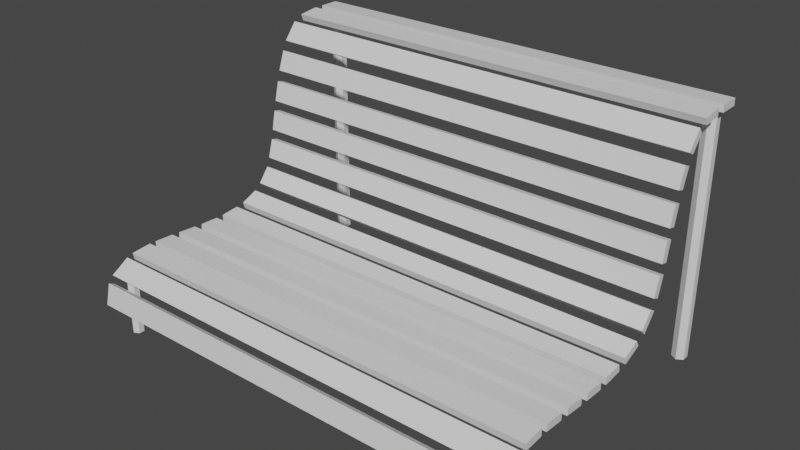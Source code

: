 # Source: Bench.blend  (saved by Blender 2.93.21; exported with 4.5.12 LTS)
import bpy
from mathutils import Matrix  # noqa: F401  (used for matrix-valued properties, if any)

bpy.ops.wm.read_factory_settings(use_empty=True)
scene = bpy.context.scene
scene.name = 'Scene'

# ---- collections
col_collection = bpy.data.collections.new('Collection'); scene.collection.children.link(col_collection)

# ---- materials (node trees are filled in below, after node groups)
mat_material = bpy.data.materials.new('Material')
mat_material.alpha_threshold = 0.0
mat_material.use_transparent_shadow = False
mat_material.line_color = (0.0, 0.0, 0.0, 1.0)
mat_bench_blue = bpy.data.materials.new('Bench_blue')
mat_bench_blue.use_transparent_shadow = False

# ---- material node trees
mat_material.use_nodes = True; mat_material.node_tree.nodes.clear()
_N = mat_material.node_tree.nodes; _L = mat_material.node_tree.links
n0 = _N.new('ShaderNodeOutputMaterial'); n0.name = 'Material Output'; n0.location = (300, 300)
n1 = _N.new('ShaderNodeBsdfPrincipled'); n1.name = 'Principled BSDF'; n1.location = (10, 300)
n1.distribution = 'GGX'
n1.subsurface_method = 'BURLEY'
n1.inputs[2].default_value = 0.4
n1.inputs[3].default_value = 1.45
n1.inputs[27].default_value = (0.0, 0.0, 0.0, 1.0)
n1.inputs[28].default_value = 1.0
_L.new(n1.outputs[0], n0.inputs[0])
n0.is_active_output = True
mat_bench_blue.use_nodes = True; mat_bench_blue.node_tree.nodes.clear()
_N = mat_bench_blue.node_tree.nodes; _L = mat_bench_blue.node_tree.links
n0 = _N.new('ShaderNodeBsdfPrincipled'); n0.name = 'Principled BSDF'; n0.location = (10, 300)
n0.distribution = 'GGX'
n0.subsurface_method = 'BURLEY'
n0.inputs[3].default_value = 1.45
n0.inputs[27].default_value = (0.0, 0.0, 0.0, 1.0)
n0.inputs[28].default_value = 1.0
n1 = _N.new('ShaderNodeOutputMaterial'); n1.name = 'Material Output'; n1.location = (300, 300)
_L.new(n0.outputs[0], n1.inputs[0])
n1.is_active_output = True

# ---- world
world_world = bpy.data.worlds.new('World'); scene.world = world_world
world_world.use_nodes = True; world_world.node_tree.nodes.clear()
_N = world_world.node_tree.nodes; _L = world_world.node_tree.links
n0 = _N.new('ShaderNodeOutputWorld'); n0.name = 'World Output'; n0.location = (300, 300)
n1 = _N.new('ShaderNodeBackground'); n1.name = 'Background'; n1.location = (10, 300)
n1.inputs[0].default_value = (0.05088, 0.05088, 0.05088, 1.0)
_L.new(n1.outputs[0], n0.inputs[0])
n0.is_active_output = True
world_world.color = (0.05088, 0.05088, 0.05088)
world_world.use_sun_shadow = False
world_world.sun_shadow_jitter_overblur = 0.0

# ---- meshes
me_cube = bpy.data.meshes.new('Cube')
me_cube.from_pydata([(-0.267, 0.1419, -61.45), (-0.2501, 0.7749, -61.45), (-0.1633, -0.331, -61.45), (-0.1623, 0.3878, -61.45), (-0.3526, 2.489, -61.45), (-0.3189, 2.724, -61.45), (-0.2978, 0.6746, -61.45), (-0.2741, 1.212, -61.45), (-0.3709, 5.195, -61.45), (-0.3353, 5.208, -61.45), (-0.3625, 3.134, -61.45), (-0.3277, 3.283, -61.45), (-0.3642, 7.907, -61.45), (-0.3287, 7.859, -61.45), (-0.3693, 5.889, -61.45), (-0.3338, 5.884, -61.45), (-0.3524, 10.74, -61.45), (-0.3169, 10.69, -61.45), (-0.3605, 8.75, -61.45), (-0.325, 8.698, -61.45), (-0.3459, 13.55, -61.45), (-0.3103, 13.56, -61.45), (-0.3495, 11.58, -61.45), (-0.314, 11.54, -61.45), (-0.3557, 16.29, -61.45), (-0.3207, 16.42, -61.45), (-0.3462, 14.35, -61.45), (-0.3107, 14.39, -61.45), (-0.3993, 18.92, -61.45), (-0.3693, 19.3, -61.45), (-0.363, 17.18, -61.45), (-0.3288, 17.37, -61.45), (-0.4998, 20.81, -61.45), (-0.4826, 21.44, -61.45), (-0.4278, 19.66, -61.45), (-0.4014, 20.14, -61.45), (-0.6378, 21.68, -61.45), (-0.629, 22.37, -61.45), (-0.5455, 21.14, -61.45), (-0.5318, 21.8, -61.45), (-0.7836, 22.26, -61.45), (-0.7761, 22.96, -61.45), (-0.687, 21.87, -61.45), (-0.6788, 22.57, -61.45), (-0.9307, 22.96, -61.45), (-0.9214, 23.65, -61.45), (-0.8339, 22.48, -61.45), (-0.8259, 23.19, -61.45), (-1.079, 23.91, -61.45), (-1.065, 24.58, -61.45), (-0.9839, 23.25, -61.45), (-0.9736, 23.94, -61.45), (-1.207, 25.7, -61.45), (-1.178, 26.12, -61.45), (-1.125, 24.35, -61.45), (-1.107, 24.98, -61.45), (-1.245, 28.76, -61.45), (-1.209, 28.77, -61.45), (-1.232, 26.67, -61.45), (-1.199, 26.9, -61.45), (-1.244, 31.74, -61.45), (-1.209, 31.75, -61.45), (-1.244, 29.75, -61.45), (-1.209, 29.74, -61.45), (-0.0004992, 31.49, -57.7), (-1.227, 31.49, -57.7), (-0.0004992, 31.13, -55.96), (-1.227, 31.13, -55.96), (-0.0004992, 30.41, -55.96), (-1.227, 30.41, -55.96), (-0.0004992, 30.05, -57.7), (-1.227, 30.05, -57.7), (-0.0004992, 30.41, -59.43), (-1.227, 30.41, -59.43), (-0.0004992, 31.13, -59.43), (-1.227, 31.13, -59.43), (-0.0004993, 2.38, -57.72), (-0.3077, 2.38, -57.72), (-0.0004993, 2.097, -56.35), (-0.3077, 2.097, -56.35), (-0.0004993, 1.53, -56.35), (-0.3077, 1.53, -56.35), (-0.0004993, 1.247, -57.72), (-0.3077, 1.247, -57.72), (-0.0004993, 1.53, -59.08), (-0.3077, 1.53, -59.08), (-0.0004993, 2.097, -59.08), (-0.3077, 2.097, -59.08), (-0.267, 0.1419, 61.45), (-0.2501, 0.7749, 61.45), (-0.1633, -0.331, 61.45), (-0.1623, 0.3878, 61.45), (-0.3526, 2.489, 61.45), (-0.3189, 2.724, 61.45), (-0.2978, 0.6746, 61.45), (-0.2741, 1.212, 61.45), (-0.3709, 5.195, 61.45), (-0.3353, 5.208, 61.45), (-0.3625, 3.134, 61.45), (-0.3277, 3.283, 61.45), (-0.3642, 7.907, 61.45), (-0.3287, 7.859, 61.45), (-0.3693, 5.889, 61.45), (-0.3338, 5.884, 61.45), (-0.3524, 10.74, 61.45), (-0.3169, 10.69, 61.45), (-0.3605, 8.75, 61.45), (-0.325, 8.698, 61.45), (-0.3459, 13.55, 61.45), (-0.3103, 13.56, 61.45), (-0.3495, 11.58, 61.45), (-0.314, 11.54, 61.45), (-0.3557, 16.29, 61.45), (-0.3207, 16.42, 61.45), (-0.3462, 14.35, 61.45), (-0.3107, 14.39, 61.45), (-0.3993, 18.92, 61.45), (-0.3693, 19.3, 61.45), (-0.363, 17.18, 61.45), (-0.3288, 17.37, 61.45), (-0.4998, 20.81, 61.45), (-0.4826, 21.44, 61.45), (-0.4278, 19.66, 61.45), (-0.4014, 20.14, 61.45), (-0.6378, 21.68, 61.45), (-0.629, 22.37, 61.45), (-0.5455, 21.14, 61.45), (-0.5318, 21.8, 61.45), (-0.7836, 22.26, 61.45), (-0.7761, 22.96, 61.45), (-0.687, 21.87, 61.45), (-0.6788, 22.57, 61.45), (-0.9307, 22.96, 61.45), (-0.9214, 23.65, 61.45), (-0.8339, 22.48, 61.45), (-0.8259, 23.19, 61.45), (-1.079, 23.91, 61.45), (-1.065, 24.58, 61.45), (-0.9839, 23.25, 61.45), (-0.9736, 23.94, 61.45), (-1.207, 25.7, 61.45), (-1.178, 26.12, 61.45), (-1.125, 24.35, 61.45), (-1.107, 24.98, 61.45), (-1.245, 28.76, 61.45), (-1.209, 28.77, 61.45), (-1.232, 26.67, 61.45), (-1.199, 26.9, 61.45), (-1.244, 31.74, 61.45), (-1.209, 31.75, 61.45), (-1.244, 29.75, 61.45), (-1.209, 29.74, 61.45), (-1.244, 29.75, -1.367e-06), (-1.209, 29.74, -1.367e-06), (-1.244, 31.74, -1.367e-06), (-1.209, 31.75, -1.367e-06), (-1.232, 26.67, -1.367e-06), (-1.199, 26.9, -1.367e-06), (-1.245, 28.76, -1.367e-06), (-1.209, 28.77, -1.367e-06), (-1.125, 24.35, -1.367e-06), (-1.107, 24.98, -1.367e-06), (-1.207, 25.7, -1.367e-06), (-1.178, 26.12, -1.367e-06), (-0.9839, 23.25, -1.367e-06), (-0.9736, 23.94, -1.367e-06), (-1.079, 23.91, -1.367e-06), (-1.065, 24.58, -1.367e-06), (-0.8339, 22.48, -1.367e-06), (-0.8259, 23.19, -1.367e-06), (-0.9307, 22.96, -1.367e-06), (-0.9214, 23.65, -1.367e-06), (-0.687, 21.87, -1.367e-06), (-0.6788, 22.57, -1.367e-06), (-0.7836, 22.26, -1.367e-06), (-0.7761, 22.96, -1.367e-06), (-0.5455, 21.14, -1.367e-06), (-0.5318, 21.8, -1.367e-06), (-0.6378, 21.68, -1.367e-06), (-0.629, 22.37, -1.367e-06), (-0.4278, 19.66, -1.367e-06), (-0.4014, 20.14, -1.367e-06), (-0.4998, 20.81, -1.367e-06), (-0.4826, 21.44, -1.367e-06), (-0.363, 17.18, -1.367e-06), (-0.3288, 17.37, -1.367e-06), (-0.3993, 18.92, -1.367e-06), (-0.3693, 19.3, -1.367e-06), (-0.3462, 14.35, -1.367e-06), (-0.3107, 14.39, -1.367e-06), (-0.3557, 16.29, -1.367e-06), (-0.3207, 16.42, -1.367e-06), (-0.3495, 11.58, -1.367e-06), (-0.314, 11.54, -1.367e-06), (-0.3459, 13.55, -1.367e-06), (-0.3103, 13.56, -1.367e-06), (-0.3605, 8.75, -1.367e-06), (-0.325, 8.698, -1.367e-06), (-0.3524, 10.74, -1.367e-06), (-0.3169, 10.69, -1.367e-06), (-0.3693, 5.889, -1.367e-06), (-0.3338, 5.884, -1.367e-06), (-0.3642, 7.907, -1.367e-06), (-0.3287, 7.859, -1.367e-06), (-0.3625, 3.134, -1.367e-06), (-0.3277, 3.283, -1.367e-06), (-0.3709, 5.195, -1.367e-06), (-0.3353, 5.208, -1.367e-06), (-0.2978, 0.6746, -1.367e-06), (-0.2741, 1.212, -1.367e-06), (-0.3526, 2.489, -1.367e-06), (-0.3189, 2.724, -1.367e-06), (-0.1633, -0.331, -1.367e-06), (-0.1623, 0.3878, -1.367e-06), (-0.267, 0.1419, -1.367e-06), (-0.2501, 0.7749, -1.367e-06), (-0.0004992, 31.49, 57.7), (-1.227, 31.49, 57.7), (-0.0004992, 31.13, 55.96), (-1.227, 31.13, 55.96), (-0.0004992, 30.41, 55.96), (-1.227, 30.41, 55.96), (-0.0004992, 30.05, 57.7), (-1.227, 30.05, 57.7), (-0.0004992, 30.41, 59.43), (-1.227, 30.41, 59.43), (-0.0004992, 31.13, 59.43), (-1.227, 31.13, 59.43), (-0.0004993, 2.38, 57.72), (-0.3077, 2.38, 57.72), (-0.0004993, 2.097, 56.35), (-0.3077, 2.097, 56.35), (-0.0004993, 1.53, 56.35), (-0.3077, 1.53, 56.35), (-0.0004993, 1.247, 57.72), (-0.3077, 1.247, 57.72), (-0.0004993, 1.53, 59.08), (-0.3077, 1.53, 59.08), (-0.0004993, 2.097, 59.08), (-0.3077, 2.097, 59.08)], [], [(0, 1, 3, 2), (214, 215, 1, 0), (213, 3, 1, 215), (4, 5, 7, 6), (210, 211, 5, 4), (209, 7, 5, 211), (8, 9, 11, 10), (206, 207, 9, 8), (205, 11, 9, 207), (12, 13, 15, 14), (202, 203, 13, 12), (201, 15, 13, 203), (16, 17, 19, 18), (198, 199, 17, 16), (197, 19, 17, 199), (20, 21, 23, 22), (194, 195, 21, 20), (193, 23, 21, 195), (24, 25, 27, 26), (190, 191, 25, 24), (189, 27, 25, 191), (28, 29, 31, 30), (186, 187, 29, 28), (185, 31, 29, 187), (32, 33, 35, 34), (182, 183, 33, 32), (181, 35, 33, 183), (36, 37, 39, 38), (178, 179, 37, 36), (177, 39, 37, 179), (40, 41, 43, 42), (174, 175, 41, 40), (173, 43, 41, 175), (44, 45, 47, 46), (170, 171, 45, 44), (169, 47, 45, 171), (48, 49, 51, 50), (166, 167, 49, 48), (165, 51, 49, 167), (52, 53, 55, 54), (162, 163, 53, 52), (161, 55, 53, 163), (56, 57, 59, 58), (158, 159, 57, 56), (157, 59, 57, 159), (60, 61, 63, 62), (154, 155, 61, 60), (153, 63, 61, 155), (62, 152, 154, 60), (62, 63, 153, 152), (58, 156, 158, 56), (58, 59, 157, 156), (54, 160, 162, 52), (54, 55, 161, 160), (50, 164, 166, 48), (50, 51, 165, 164), (46, 168, 170, 44), (46, 47, 169, 168), (42, 172, 174, 40), (42, 43, 173, 172), (38, 176, 178, 36), (38, 39, 177, 176), (34, 180, 182, 32), (34, 35, 181, 180), (30, 184, 186, 28), (30, 31, 185, 184), (26, 188, 190, 24), (26, 27, 189, 188), (22, 192, 194, 20), (22, 23, 193, 192), (18, 196, 198, 16), (18, 19, 197, 196), (14, 200, 202, 12), (14, 15, 201, 200), (10, 204, 206, 8), (10, 11, 205, 204), (6, 208, 210, 4), (6, 7, 209, 208), (2, 212, 214, 0), (2, 3, 213, 212), (64, 65, 67, 66), (66, 67, 69, 68), (68, 69, 71, 70), (70, 71, 73, 72), (67, 65, 75, 73, 71, 69), (72, 73, 75, 74), (74, 75, 65, 64), (64, 66, 68, 70, 72, 74), (76, 77, 79, 78), (78, 79, 81, 80), (80, 81, 83, 82), (82, 83, 85, 84), (79, 77, 87, 85, 83, 81), (84, 85, 87, 86), (86, 87, 77, 76), (76, 78, 80, 82, 84, 86), (88, 90, 91, 89), (214, 88, 89, 215), (213, 215, 89, 91), (92, 94, 95, 93), (210, 92, 93, 211), (209, 211, 93, 95), (96, 98, 99, 97), (206, 96, 97, 207), (205, 207, 97, 99), (100, 102, 103, 101), (202, 100, 101, 203), (201, 203, 101, 103), (104, 106, 107, 105), (198, 104, 105, 199), (197, 199, 105, 107), (108, 110, 111, 109), (194, 108, 109, 195), (193, 195, 109, 111), (112, 114, 115, 113), (190, 112, 113, 191), (189, 191, 113, 115), (116, 118, 119, 117), (186, 116, 117, 187), (185, 187, 117, 119), (120, 122, 123, 121), (182, 120, 121, 183), (181, 183, 121, 123), (124, 126, 127, 125), (178, 124, 125, 179), (177, 179, 125, 127), (128, 130, 131, 129), (174, 128, 129, 175), (173, 175, 129, 131), (132, 134, 135, 133), (170, 132, 133, 171), (169, 171, 133, 135), (136, 138, 139, 137), (166, 136, 137, 167), (165, 167, 137, 139), (140, 142, 143, 141), (162, 140, 141, 163), (161, 163, 141, 143), (144, 146, 147, 145), (158, 144, 145, 159), (157, 159, 145, 147), (148, 150, 151, 149), (154, 148, 149, 155), (153, 155, 149, 151), (150, 148, 154, 152), (150, 152, 153, 151), (146, 144, 158, 156), (146, 156, 157, 147), (142, 140, 162, 160), (142, 160, 161, 143), (138, 136, 166, 164), (138, 164, 165, 139), (134, 132, 170, 168), (134, 168, 169, 135), (130, 128, 174, 172), (130, 172, 173, 131), (126, 124, 178, 176), (126, 176, 177, 127), (122, 120, 182, 180), (122, 180, 181, 123), (118, 116, 186, 184), (118, 184, 185, 119), (114, 112, 190, 188), (114, 188, 189, 115), (110, 108, 194, 192), (110, 192, 193, 111), (106, 104, 198, 196), (106, 196, 197, 107), (102, 100, 202, 200), (102, 200, 201, 103), (98, 96, 206, 204), (98, 204, 205, 99), (94, 92, 210, 208), (94, 208, 209, 95), (90, 88, 214, 212), (90, 212, 213, 91), (216, 218, 219, 217), (218, 220, 221, 219), (220, 222, 223, 221), (222, 224, 225, 223), (219, 221, 223, 225, 227, 217), (224, 226, 227, 225), (226, 216, 217, 227), (216, 226, 224, 222, 220, 218), (228, 230, 231, 229), (230, 232, 233, 231), (232, 234, 235, 233), (234, 236, 237, 235), (231, 233, 235, 237, 239, 229), (236, 238, 239, 237), (238, 228, 229, 239), (228, 238, 236, 234, 232, 230)])
_uv = me_cube.uv_layers.new(name='UVMap')
_uv.uv.foreach_set('vector', [0.375, 0.0, 0.625, 0.0, 0.625, 0.25, 0.375, 0.25, 0.375, 0.875, 0.625, 0.875, 0.625, 1.0, 0.375, 1.0, 0.75, 0.5, 0.875, 0.5, 0.875, 0.75, 0.75, 0.75, 0.375, 0.0, 0.625, 0.0, 0.625, 0.25, 0.375, 0.25, 0.375, 0.8752, 0.625, 0.8752, 0.625, 1.0, 0.375, 1.0, 0.7502, 0.5, 0.875, 0.5, 0.875, 0.75, 0.7502, 0.75, 0.375, 0.0, 0.625, 0.0, 0.625, 0.25, 0.375, 0.25, 0.375, 0.875, 0.625, 0.875, 0.625, 1.0, 0.375, 1.0, 0.75, 0.5, 0.875, 0.5, 0.875, 0.75, 0.75, 0.75, 0.375, 0.0, 0.625, 0.0, 0.625, 0.25, 0.375, 0.25, 0.375, 0.875, 0.625, 0.875, 0.625, 1.0, 0.375, 1.0, 0.75, 0.5, 0.875, 0.5, 0.875, 0.75, 0.75, 0.75, 0.375, 0.0, 0.625, 0.0, 0.625, 0.25, 0.375, 0.25, 0.375, 0.875, 0.625, 0.875, 0.625, 1.0, 0.375, 1.0, 0.75, 0.5, 0.875, 0.5, 0.875, 0.75, 0.75, 0.75, 0.375, 0.0, 0.625, 0.0, 0.625, 0.25, 0.375, 0.25, 0.375, 0.875, 0.625, 0.875, 0.625, 1.0, 0.375, 1.0, 0.75, 0.5, 0.875, 0.5, 0.875, 0.75, 0.75, 0.75, 0.375, 0.0, 0.625, 0.0, 0.625, 0.25, 0.375, 0.25, 0.375, 0.875, 0.625, 0.875, 0.625, 1.0, 0.375, 1.0, 0.75, 0.5, 0.875, 0.5, 0.875, 0.75, 0.75, 0.75, 0.375, 0.0, 0.625, 0.0, 0.625, 0.25, 0.375, 0.25, 0.375, 0.875, 0.625, 0.875, 0.625, 1.0, 0.375, 1.0, 0.75, 0.5, 0.875, 0.5, 0.875, 0.75, 0.75, 0.75, 0.375, 0.0, 0.625, 0.0, 0.625, 0.25, 0.375, 0.25, 0.375, 0.875, 0.625, 0.875, 0.625, 1.0, 0.375, 1.0, 0.75, 0.5, 0.875, 0.5, 0.875, 0.75, 0.75, 0.75, 0.375, 0.0, 0.625, 0.0, 0.625, 0.25, 0.375, 0.25, 0.375, 0.875, 0.625, 0.875, 0.625, 1.0, 0.375, 1.0, 0.75, 0.5, 0.875, 0.5, 0.875, 0.75, 0.75, 0.75, 0.375, 0.0, 0.625, 0.0, 0.625, 0.25, 0.375, 0.25, 0.375, 0.875, 0.625, 0.875, 0.625, 1.0, 0.375, 1.0, 0.75, 0.5, 0.875, 0.5, 0.875, 0.75, 0.75, 0.75, 0.375, 0.0, 0.625, 0.0, 0.625, 0.25, 0.375, 0.25, 0.375, 0.875, 0.625, 0.875, 0.625, 1.0, 0.375, 1.0, 0.75, 0.5, 0.875, 0.5, 0.875, 0.75, 0.75, 0.75, 0.375, 0.0, 0.625, 0.0, 0.625, 0.25, 0.375, 0.25, 0.375, 0.875, 0.625, 0.875, 0.625, 1.0, 0.375, 1.0, 0.75, 0.5, 0.875, 0.5, 0.875, 0.75, 0.75, 0.75, 0.375, 0.0, 0.625, 0.0, 0.625, 0.25, 0.375, 0.25, 0.375, 0.875, 0.625, 0.875, 0.625, 1.0, 0.375, 1.0, 0.75, 0.5, 0.875, 0.5, 0.875, 0.75, 0.75, 0.75, 0.375, 0.0, 0.625, 0.0, 0.625, 0.25, 0.375, 0.25, 0.375, 0.875, 0.625, 0.875, 0.625, 1.0, 0.375, 1.0, 0.75, 0.5, 0.875, 0.5, 0.875, 0.75, 0.75, 0.75, 0.375, 0.0, 0.625, 0.0, 0.625, 0.25, 0.375, 0.25, 0.375, 0.875, 0.625, 0.875, 0.625, 1.0, 0.375, 1.0, 0.75, 0.5, 0.875, 0.5, 0.875, 0.75, 0.75, 0.75, 0.125, 0.5, 0.25, 0.5, 0.25, 0.75, 0.125, 0.75, 0.375, 0.25, 0.625, 0.25, 0.625, 0.375, 0.375, 0.375, 0.125, 0.5, 0.25, 0.5, 0.25, 0.75, 0.125, 0.75, 0.375, 0.25, 0.625, 0.25, 0.625, 0.375, 0.375, 0.375, 0.125, 0.5, 0.25, 0.5, 0.25, 0.75, 0.125, 0.75, 0.375, 0.25, 0.625, 0.25, 0.625, 0.375, 0.375, 0.375, 0.125, 0.5, 0.25, 0.5, 0.25, 0.75, 0.125, 0.75, 0.375, 0.25, 0.625, 0.25, 0.625, 0.375, 0.375, 0.375, 0.125, 0.5, 0.25, 0.5, 0.25, 0.75, 0.125, 0.75, 0.375, 0.25, 0.625, 0.25, 0.625, 0.375, 0.375, 0.375, 0.125, 0.5, 0.25, 0.5, 0.25, 0.75, 0.125, 0.75, 0.375, 0.25, 0.625, 0.25, 0.625, 0.375, 0.375, 0.375, 0.125, 0.5, 0.25, 0.5, 0.25, 0.75, 0.125, 0.75, 0.375, 0.25, 0.625, 0.25, 0.625, 0.375, 0.375, 0.375, 0.125, 0.5, 0.25, 0.5, 0.25, 0.75, 0.125, 0.75, 0.375, 0.25, 0.625, 0.25, 0.625, 0.375, 0.375, 0.375, 0.125, 0.5, 0.25, 0.5, 0.25, 0.75, 0.125, 0.75, 0.375, 0.25, 0.625, 0.25, 0.625, 0.375, 0.375, 0.375, 0.125, 0.5, 0.25, 0.5, 0.25, 0.75, 0.125, 0.75, 0.375, 0.25, 0.625, 0.25, 0.625, 0.375, 0.375, 0.375, 0.125, 0.5, 0.25, 0.5, 0.25, 0.75, 0.125, 0.75, 0.375, 0.25, 0.625, 0.25, 0.625, 0.375, 0.375, 0.375, 0.125, 0.5, 0.25, 0.5, 0.25, 0.75, 0.125, 0.75, 0.375, 0.25, 0.625, 0.25, 0.625, 0.375, 0.375, 0.375, 0.125, 0.5, 0.25, 0.5, 0.25, 0.75, 0.125, 0.75, 0.375, 0.25, 0.625, 0.25, 0.625, 0.375, 0.375, 0.375, 0.125, 0.5, 0.25, 0.5, 0.25, 0.75, 0.125, 0.75, 0.375, 0.25, 0.625, 0.25, 0.625, 0.375, 0.375, 0.375, 0.125, 0.5, 0.2498, 0.5, 0.2498, 0.75, 0.125, 0.75, 0.375, 0.25, 0.625, 0.25, 0.625, 0.3748, 0.375, 0.3748, 0.125, 0.5, 0.25, 0.5, 0.25, 0.75, 0.125, 0.75, 0.375, 0.25, 0.625, 0.25, 0.625, 0.375, 0.375, 0.375, 1.0, 0.5, 1.0, 1.0, 0.8333, 1.0, 0.8333, 0.5, 0.8333, 0.5, 0.8333, 1.0, 0.6667, 1.0, 0.6667, 0.5, 0.6667, 0.5, 0.6667, 1.0, 0.5, 1.0, 0.5, 0.5, 0.5, 0.5, 0.5, 1.0, 0.3333, 1.0, 0.3333, 0.5, 0.4578, 0.37, 0.25, 0.49, 0.04215, 0.37, 0.04215, 0.13, 0.25, 0.01, 0.4578, 0.13, 0.3333, 0.5, 0.3333, 1.0, 0.1667, 1.0, 0.1667, 0.5, 0.1667, 0.5, 0.1667, 1.0, -8.941e-08, 1.0, -8.941e-08, 0.5, 0.75, 0.49, 0.9578, 0.37, 0.9578, 0.13, 0.75, 0.01, 0.5422, 0.13, 0.5422, 0.37, 1.0, 0.5, 1.0, 1.0, 0.8333, 1.0, 0.8333, 0.5, 0.8333, 0.5, 0.8333, 1.0, 0.6667, 1.0, 0.6667, 0.5, 0.6667, 0.5, 0.6667, 1.0, 0.5, 1.0, 0.5, 0.5, 0.5, 0.5, 0.5, 1.0, 0.3333, 1.0, 0.3333, 0.5, 0.4578, 0.37, 0.25, 0.49, 0.04215, 0.37, 0.04215, 0.13, 0.25, 0.01, 0.4578, 0.13, 0.3333, 0.5, 0.3333, 1.0, 0.1667, 1.0, 0.1667, 0.5, 0.1667, 0.5, 0.1667, 1.0, -8.941e-08, 1.0, -8.941e-08, 0.5, 0.75, 0.49, 0.9578, 0.37, 0.9578, 0.13, 0.75, 0.01, 0.5422, 0.13, 0.5422, 0.37, 0.375, 0.0, 0.375, 0.25, 0.625, 0.25, 0.625, 0.0, 0.375, 0.875, 0.375, 1.0, 0.625, 1.0, 0.625, 0.875, 0.75, 0.5, 0.75, 0.75, 0.875, 0.75, 0.875, 0.5, 0.375, 0.0, 0.375, 0.25, 0.625, 0.25, 0.625, 0.0, 0.375, 0.8752, 0.375, 1.0, 0.625, 1.0, 0.625, 0.8752, 0.7502, 0.5, 0.7502, 0.75, 0.875, 0.75, 0.875, 0.5, 0.375, 0.0, 0.375, 0.25, 0.625, 0.25, 0.625, 0.0, 0.375, 0.875, 0.375, 1.0, 0.625, 1.0, 0.625, 0.875, 0.75, 0.5, 0.75, 0.75, 0.875, 0.75, 0.875, 0.5, 0.375, 0.0, 0.375, 0.25, 0.625, 0.25, 0.625, 0.0, 0.375, 0.875, 0.375, 1.0, 0.625, 1.0, 0.625, 0.875, 0.75, 0.5, 0.75, 0.75, 0.875, 0.75, 0.875, 0.5, 0.375, 0.0, 0.375, 0.25, 0.625, 0.25, 0.625, 0.0, 0.375, 0.875, 0.375, 1.0, 0.625, 1.0, 0.625, 0.875, 0.75, 0.5, 0.75, 0.75, 0.875, 0.75, 0.875, 0.5, 0.375, 0.0, 0.375, 0.25, 0.625, 0.25, 0.625, 0.0, 0.375, 0.875, 0.375, 1.0, 0.625, 1.0, 0.625, 0.875, 0.75, 0.5, 0.75, 0.75, 0.875, 0.75, 0.875, 0.5, 0.375, 0.0, 0.375, 0.25, 0.625, 0.25, 0.625, 0.0, 0.375, 0.875, 0.375, 1.0, 0.625, 1.0, 0.625, 0.875, 0.75, 0.5, 0.75, 0.75, 0.875, 0.75, 0.875, 0.5, 0.375, 0.0, 0.375, 0.25, 0.625, 0.25, 0.625, 0.0, 0.375, 0.875, 0.375, 1.0, 0.625, 1.0, 0.625, 0.875, 0.75, 0.5, 0.75, 0.75, 0.875, 0.75, 0.875, 0.5, 0.375, 0.0, 0.375, 0.25, 0.625, 0.25, 0.625, 0.0, 0.375, 0.875, 0.375, 1.0, 0.625, 1.0, 0.625, 0.875, 0.75, 0.5, 0.75, 0.75, 0.875, 0.75, 0.875, 0.5, 0.375, 0.0, 0.375, 0.25, 0.625, 0.25, 0.625, 0.0, 0.375, 0.875, 0.375, 1.0, 0.625, 1.0, 0.625, 0.875, 0.75, 0.5, 0.75, 0.75, 0.875, 0.75, 0.875, 0.5, 0.375, 0.0, 0.375, 0.25, 0.625, 0.25, 0.625, 0.0, 0.375, 0.875, 0.375, 1.0, 0.625, 1.0, 0.625, 0.875, 0.75, 0.5, 0.75, 0.75, 0.875, 0.75, 0.875, 0.5, 0.375, 0.0, 0.375, 0.25, 0.625, 0.25, 0.625, 0.0, 0.375, 0.875, 0.375, 1.0, 0.625, 1.0, 0.625, 0.875, 0.75, 0.5, 0.75, 0.75, 0.875, 0.75, 0.875, 0.5, 0.375, 0.0, 0.375, 0.25, 0.625, 0.25, 0.625, 0.0, 0.375, 0.875, 0.375, 1.0, 0.625, 1.0, 0.625, 0.875, 0.75, 0.5, 0.75, 0.75, 0.875, 0.75, 0.875, 0.5, 0.375, 0.0, 0.375, 0.25, 0.625, 0.25, 0.625, 0.0, 0.375, 0.875, 0.375, 1.0, 0.625, 1.0, 0.625, 0.875, 0.75, 0.5, 0.75, 0.75, 0.875, 0.75, 0.875, 0.5, 0.375, 0.0, 0.375, 0.25, 0.625, 0.25, 0.625, 0.0, 0.375, 0.875, 0.375, 1.0, 0.625, 1.0, 0.625, 0.875, 0.75, 0.5, 0.75, 0.75, 0.875, 0.75, 0.875, 0.5, 0.375, 0.0, 0.375, 0.25, 0.625, 0.25, 0.625, 0.0, 0.375, 0.875, 0.375, 1.0, 0.625, 1.0, 0.625, 0.875, 0.75, 0.5, 0.75, 0.75, 0.875, 0.75, 0.875, 0.5, 0.125, 0.5, 0.125, 0.75, 0.25, 0.75, 0.25, 0.5, 0.375, 0.25, 0.375, 0.375, 0.625, 0.375, 0.625, 0.25, 0.125, 0.5, 0.125, 0.75, 0.25, 0.75, 0.25, 0.5, 0.375, 0.25, 0.375, 0.375, 0.625, 0.375, 0.625, 0.25, 0.125, 0.5, 0.125, 0.75, 0.25, 0.75, 0.25, 0.5, 0.375, 0.25, 0.375, 0.375, 0.625, 0.375, 0.625, 0.25, 0.125, 0.5, 0.125, 0.75, 0.25, 0.75, 0.25, 0.5, 0.375, 0.25, 0.375, 0.375, 0.625, 0.375, 0.625, 0.25, 0.125, 0.5, 0.125, 0.75, 0.25, 0.75, 0.25, 0.5, 0.375, 0.25, 0.375, 0.375, 0.625, 0.375, 0.625, 0.25, 0.125, 0.5, 0.125, 0.75, 0.25, 0.75, 0.25, 0.5, 0.375, 0.25, 0.375, 0.375, 0.625, 0.375, 0.625, 0.25, 0.125, 0.5, 0.125, 0.75, 0.25, 0.75, 0.25, 0.5, 0.375, 0.25, 0.375, 0.375, 0.625, 0.375, 0.625, 0.25, 0.125, 0.5, 0.125, 0.75, 0.25, 0.75, 0.25, 0.5, 0.375, 0.25, 0.375, 0.375, 0.625, 0.375, 0.625, 0.25, 0.125, 0.5, 0.125, 0.75, 0.25, 0.75, 0.25, 0.5, 0.375, 0.25, 0.375, 0.375, 0.625, 0.375, 0.625, 0.25, 0.125, 0.5, 0.125, 0.75, 0.25, 0.75, 0.25, 0.5, 0.375, 0.25, 0.375, 0.375, 0.625, 0.375, 0.625, 0.25, 0.125, 0.5, 0.125, 0.75, 0.25, 0.75, 0.25, 0.5, 0.375, 0.25, 0.375, 0.375, 0.625, 0.375, 0.625, 0.25, 0.125, 0.5, 0.125, 0.75, 0.25, 0.75, 0.25, 0.5, 0.375, 0.25, 0.375, 0.375, 0.625, 0.375, 0.625, 0.25, 0.125, 0.5, 0.125, 0.75, 0.25, 0.75, 0.25, 0.5, 0.375, 0.25, 0.375, 0.375, 0.625, 0.375, 0.625, 0.25, 0.125, 0.5, 0.125, 0.75, 0.25, 0.75, 0.25, 0.5, 0.375, 0.25, 0.375, 0.375, 0.625, 0.375, 0.625, 0.25, 0.125, 0.5, 0.125, 0.75, 0.2498, 0.75, 0.2498, 0.5, 0.375, 0.25, 0.375, 0.3748, 0.625, 0.3748, 0.625, 0.25, 0.125, 0.5, 0.125, 0.75, 0.25, 0.75, 0.25, 0.5, 0.375, 0.25, 0.375, 0.375, 0.625, 0.375, 0.625, 0.25, 1.0, 0.5, 0.8333, 0.5, 0.8333, 1.0, 1.0, 1.0, 0.8333, 0.5, 0.6667, 0.5, 0.6667, 1.0, 0.8333, 1.0, 0.6667, 0.5, 0.5, 0.5, 0.5, 1.0, 0.6667, 1.0, 0.5, 0.5, 0.3333, 0.5, 0.3333, 1.0, 0.5, 1.0, 0.4578, 0.37, 0.4578, 0.13, 0.25, 0.01, 0.04215, 0.13, 0.04215, 0.37, 0.25, 0.49, 0.3333, 0.5, 0.1667, 0.5, 0.1667, 1.0, 0.3333, 1.0, 0.1667, 0.5, -8.941e-08, 0.5, -8.941e-08, 1.0, 0.1667, 1.0, 0.75, 0.49, 0.5422, 0.37, 0.5422, 0.13, 0.75, 0.01, 0.9578, 0.13, 0.9578, 0.37, 1.0, 0.5, 0.8333, 0.5, 0.8333, 1.0, 1.0, 1.0, 0.8333, 0.5, 0.6667, 0.5, 0.6667, 1.0, 0.8333, 1.0, 0.6667, 0.5, 0.5, 0.5, 0.5, 1.0, 0.6667, 1.0, 0.5, 0.5, 0.3333, 0.5, 0.3333, 1.0, 0.5, 1.0, 0.4578, 0.37, 0.4578, 0.13, 0.25, 0.01, 0.04215, 0.13, 0.04215, 0.37, 0.25, 0.49, 0.3333, 0.5, 0.1667, 0.5, 0.1667, 1.0, 0.3333, 1.0, 0.1667, 0.5, -8.941e-08, 0.5, -8.941e-08, 1.0, 0.1667, 1.0, 0.75, 0.49, 0.5422, 0.37, 0.5422, 0.13, 0.75, 0.01, 0.9578, 0.13, 0.9578, 0.37])
me_cube.materials.append(mat_material)
me_cube.materials.append(mat_bench_blue)
me_cube.use_remesh_fix_poles = True
me_cube.use_remesh_preserve_attributes = False
me_cube.update()

# ---- objects
ob_cube = bpy.data.objects.new('Cube', me_cube)

# ---- transforms, parenting, visibility, modifiers, constraints
ob_cube.location = (1.059e-22, 0.0, 1.776e-15)
ob_cube.rotation_euler = (0.0, 1.571, 0.0)
ob_cube.scale = (1.7, 0.08411, 0.03024)

# ---- collection membership
col_collection.objects.link(ob_cube)

# ---- scene / render settings (as saved in the file)
scene.frame_start = 1; scene.frame_end = 250; scene.frame_set(3)
scene.render.engine = 'BLENDER_EEVEE_NEXT'
scene.cycles.use_denoising = False
scene.cycles.samples = 128
scene.cycles.sampling_pattern = 'TABULATED_SOBOL'
scene.cycles.use_adaptive_sampling = False
scene.cycles.use_light_tree = False
scene.view_settings.view_transform = 'Filmic'
bpy.context.view_layer.update()

# ---- added for rendering (the .blend has no active camera and no usable light): camera, sun
cam_auto = bpy.data.cameras.new('AutoCamera')
cam_auto.lens = 50.0
cam_auto.sensor_width = 36.0
cam_auto.clip_end = 1000.0
ob_auto_camera = bpy.data.objects.new('AutoCamera', cam_auto)
scene.collection.objects.link(ob_auto_camera)
ob_auto_camera.location = (4.67794, -4.29219, 4.80058)
ob_auto_camera.rotation_euler = (1.09748, -7.21219e-08, 0.694738)
scene.camera = ob_auto_camera
light_auto_sun = bpy.data.lights.new('AutoSun', 'SUN')
light_auto_sun.energy = 3.0
light_auto_sun.angle = 0.0523599
ob_auto_sun = bpy.data.objects.new('AutoSun', light_auto_sun)
scene.collection.objects.link(ob_auto_sun)
ob_auto_sun.rotation_euler = (0.872665, 0.174533, 0.523599)
bpy.context.view_layer.update()
